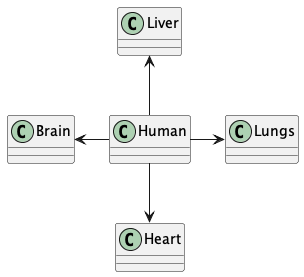

The diagram above was rendered by PlantUML. Its source (embedded in the PNG):
@startuml

Human -left-> Brain
Human -right-> Lungs
Human -up-> Liver
Human -down-> Heart

@enduml